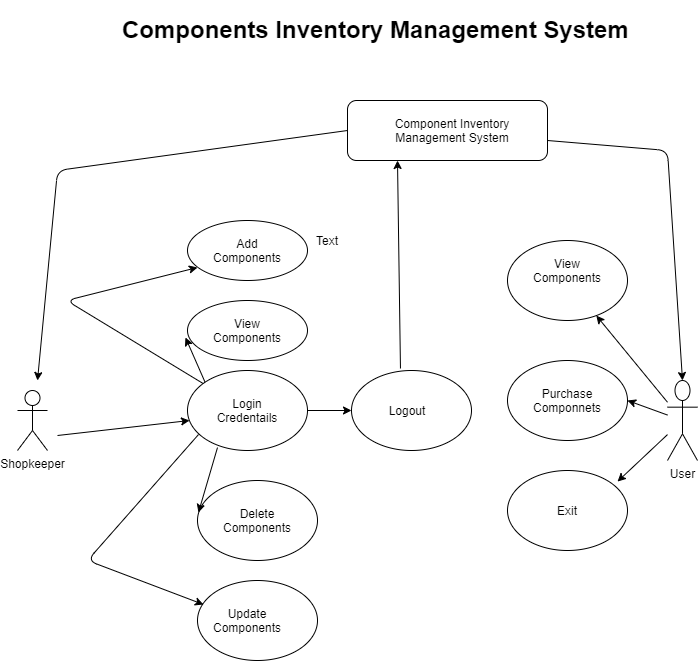

The diagram above was exported from draw.io. Its source (the exported page's mxGraphModel, read from the mxfile embedded in the PNG):
<mxGraphModel dx="868" dy="1562" grid="1" gridSize="10" guides="1" tooltips="1" connect="1" arrows="1" fold="1" page="1" pageScale="1" pageWidth="827" pageHeight="1169" math="0" shadow="0">
  <root>
    <mxCell id="0" />
    <mxCell id="1" parent="0" />
    <mxCell id="Kkkfxj47GN-gcfFd-vVQ-1" value="" style="ellipse;whiteSpace=wrap;html=1;" vertex="1" parent="1">
      <mxGeometry x="250" y="70" width="120" height="60" as="geometry" />
    </mxCell>
    <mxCell id="Kkkfxj47GN-gcfFd-vVQ-2" value="Shopkeeper" style="shape=umlActor;verticalLabelPosition=bottom;verticalAlign=top;html=1;outlineConnect=0;" vertex="1" parent="1">
      <mxGeometry x="80" y="240" width="30" height="60" as="geometry" />
    </mxCell>
    <mxCell id="Kkkfxj47GN-gcfFd-vVQ-3" value="" style="ellipse;whiteSpace=wrap;html=1;" vertex="1" parent="1">
      <mxGeometry x="250" y="150" width="120" height="60" as="geometry" />
    </mxCell>
    <mxCell id="Kkkfxj47GN-gcfFd-vVQ-6" value="View Components" style="text;html=1;strokeColor=none;fillColor=none;align=center;verticalAlign=middle;whiteSpace=wrap;rounded=0;" vertex="1" parent="1">
      <mxGeometry x="270" y="170" width="80" height="20" as="geometry" />
    </mxCell>
    <mxCell id="Kkkfxj47GN-gcfFd-vVQ-7" value="Add Components" style="text;html=1;strokeColor=none;fillColor=none;align=center;verticalAlign=middle;whiteSpace=wrap;rounded=0;" vertex="1" parent="1">
      <mxGeometry x="270" y="90" width="80" height="20" as="geometry" />
    </mxCell>
    <mxCell id="Kkkfxj47GN-gcfFd-vVQ-8" value="" style="ellipse;whiteSpace=wrap;html=1;" vertex="1" parent="1">
      <mxGeometry x="250" y="220" width="120" height="80" as="geometry" />
    </mxCell>
    <mxCell id="Kkkfxj47GN-gcfFd-vVQ-9" value="" style="ellipse;whiteSpace=wrap;html=1;" vertex="1" parent="1">
      <mxGeometry x="260" y="330" width="120" height="80" as="geometry" />
    </mxCell>
    <mxCell id="Kkkfxj47GN-gcfFd-vVQ-10" value="" style="ellipse;whiteSpace=wrap;html=1;" vertex="1" parent="1">
      <mxGeometry x="260" y="430" width="120" height="80" as="geometry" />
    </mxCell>
    <mxCell id="Kkkfxj47GN-gcfFd-vVQ-12" value="Delete Components" style="text;html=1;strokeColor=none;fillColor=none;align=center;verticalAlign=middle;whiteSpace=wrap;rounded=0;" vertex="1" parent="1">
      <mxGeometry x="300" y="360" width="40" height="20" as="geometry" />
    </mxCell>
    <mxCell id="Kkkfxj47GN-gcfFd-vVQ-13" value="Login Credentails" style="text;html=1;strokeColor=none;fillColor=none;align=center;verticalAlign=middle;whiteSpace=wrap;rounded=0;" vertex="1" parent="1">
      <mxGeometry x="270" y="250" width="80" height="20" as="geometry" />
    </mxCell>
    <mxCell id="Kkkfxj47GN-gcfFd-vVQ-14" value="&lt;h1&gt;Components Inventory Management System&lt;/h1&gt;" style="text;html=1;strokeColor=none;fillColor=none;spacing=5;spacingTop=-20;whiteSpace=wrap;overflow=hidden;rounded=0;" vertex="1" parent="1">
      <mxGeometry x="180" y="-140" width="570" height="120" as="geometry" />
    </mxCell>
    <mxCell id="Kkkfxj47GN-gcfFd-vVQ-15" value="Update Components" style="text;html=1;strokeColor=none;fillColor=none;align=center;verticalAlign=middle;whiteSpace=wrap;rounded=0;" vertex="1" parent="1">
      <mxGeometry x="290" y="460" width="40" height="20" as="geometry" />
    </mxCell>
    <mxCell id="Kkkfxj47GN-gcfFd-vVQ-16" value="" style="endArrow=classic;html=1;entryX=0.083;entryY=0.783;entryDx=0;entryDy=0;entryPerimeter=0;" edge="1" parent="1" source="Kkkfxj47GN-gcfFd-vVQ-8" target="Kkkfxj47GN-gcfFd-vVQ-1">
      <mxGeometry width="50" height="50" relative="1" as="geometry">
        <mxPoint x="120" y="260" as="sourcePoint" />
        <mxPoint x="179" y="220" as="targetPoint" />
        <Array as="points">
          <mxPoint x="129" y="150" />
        </Array>
      </mxGeometry>
    </mxCell>
    <mxCell id="Kkkfxj47GN-gcfFd-vVQ-17" value="" style="endArrow=classic;html=1;entryX=-0.017;entryY=0.617;entryDx=0;entryDy=0;entryPerimeter=0;exitX=0;exitY=0;exitDx=0;exitDy=0;" edge="1" parent="1" source="Kkkfxj47GN-gcfFd-vVQ-8" target="Kkkfxj47GN-gcfFd-vVQ-3">
      <mxGeometry width="50" height="50" relative="1" as="geometry">
        <mxPoint x="120" y="270" as="sourcePoint" />
        <mxPoint x="170" y="220" as="targetPoint" />
      </mxGeometry>
    </mxCell>
    <mxCell id="Kkkfxj47GN-gcfFd-vVQ-18" value="" style="endArrow=classic;html=1;entryX=0.017;entryY=0.625;entryDx=0;entryDy=0;entryPerimeter=0;" edge="1" parent="1" target="Kkkfxj47GN-gcfFd-vVQ-8">
      <mxGeometry width="50" height="50" relative="1" as="geometry">
        <mxPoint x="120" y="285" as="sourcePoint" />
        <mxPoint x="250" y="270" as="targetPoint" />
      </mxGeometry>
    </mxCell>
    <mxCell id="Kkkfxj47GN-gcfFd-vVQ-19" value="" style="endArrow=classic;html=1;entryX=0.008;entryY=0.4;entryDx=0;entryDy=0;entryPerimeter=0;exitX=0.25;exitY=0.963;exitDx=0;exitDy=0;exitPerimeter=0;" edge="1" parent="1" source="Kkkfxj47GN-gcfFd-vVQ-8" target="Kkkfxj47GN-gcfFd-vVQ-9">
      <mxGeometry width="50" height="50" relative="1" as="geometry">
        <mxPoint x="120" y="310" as="sourcePoint" />
        <mxPoint x="170" y="260" as="targetPoint" />
      </mxGeometry>
    </mxCell>
    <mxCell id="Kkkfxj47GN-gcfFd-vVQ-20" value="" style="endArrow=classic;html=1;entryX=0.05;entryY=0.3;entryDx=0;entryDy=0;entryPerimeter=0;exitX=0.092;exitY=0.8;exitDx=0;exitDy=0;exitPerimeter=0;" edge="1" parent="1" source="Kkkfxj47GN-gcfFd-vVQ-8" target="Kkkfxj47GN-gcfFd-vVQ-10">
      <mxGeometry width="50" height="50" relative="1" as="geometry">
        <mxPoint x="190" y="330" as="sourcePoint" />
        <mxPoint x="160" y="280" as="targetPoint" />
        <Array as="points">
          <mxPoint x="150" y="410" />
        </Array>
      </mxGeometry>
    </mxCell>
    <mxCell id="Kkkfxj47GN-gcfFd-vVQ-23" value="" style="ellipse;whiteSpace=wrap;html=1;" vertex="1" parent="1">
      <mxGeometry x="414" y="220" width="120" height="80" as="geometry" />
    </mxCell>
    <mxCell id="Kkkfxj47GN-gcfFd-vVQ-24" value="Logout" style="text;html=1;strokeColor=none;fillColor=none;align=center;verticalAlign=middle;whiteSpace=wrap;rounded=0;" vertex="1" parent="1">
      <mxGeometry x="450" y="250" width="40" height="20" as="geometry" />
    </mxCell>
    <mxCell id="Kkkfxj47GN-gcfFd-vVQ-26" value="" style="endArrow=classic;html=1;entryX=0;entryY=0.5;entryDx=0;entryDy=0;" edge="1" parent="1" target="Kkkfxj47GN-gcfFd-vVQ-23">
      <mxGeometry width="50" height="50" relative="1" as="geometry">
        <mxPoint x="370" y="260" as="sourcePoint" />
        <mxPoint x="430" y="240" as="targetPoint" />
      </mxGeometry>
    </mxCell>
    <mxCell id="Kkkfxj47GN-gcfFd-vVQ-27" value="User" style="shape=umlActor;verticalLabelPosition=bottom;verticalAlign=top;html=1;outlineConnect=0;" vertex="1" parent="1">
      <mxGeometry x="730" y="230" width="30" height="80" as="geometry" />
    </mxCell>
    <mxCell id="Kkkfxj47GN-gcfFd-vVQ-51" value="" style="rounded=1;whiteSpace=wrap;html=1;" vertex="1" parent="1">
      <mxGeometry x="410" y="-50" width="200" height="60" as="geometry" />
    </mxCell>
    <mxCell id="Kkkfxj47GN-gcfFd-vVQ-52" value="Text" style="text;html=1;strokeColor=none;fillColor=none;align=center;verticalAlign=middle;whiteSpace=wrap;rounded=0;" vertex="1" parent="1">
      <mxGeometry x="370" y="80" width="40" height="20" as="geometry" />
    </mxCell>
    <mxCell id="Kkkfxj47GN-gcfFd-vVQ-53" value="Component Inventory Management System" style="text;html=1;strokeColor=none;fillColor=none;align=center;verticalAlign=middle;whiteSpace=wrap;rounded=0;" vertex="1" parent="1">
      <mxGeometry x="450" y="-30" width="130" height="20" as="geometry" />
    </mxCell>
    <mxCell id="Kkkfxj47GN-gcfFd-vVQ-55" value="" style="ellipse;whiteSpace=wrap;html=1;" vertex="1" parent="1">
      <mxGeometry x="570" y="90" width="120" height="80" as="geometry" />
    </mxCell>
    <mxCell id="Kkkfxj47GN-gcfFd-vVQ-56" value="" style="ellipse;whiteSpace=wrap;html=1;" vertex="1" parent="1">
      <mxGeometry x="570" y="210" width="120" height="80" as="geometry" />
    </mxCell>
    <mxCell id="Kkkfxj47GN-gcfFd-vVQ-57" value="" style="ellipse;whiteSpace=wrap;html=1;" vertex="1" parent="1">
      <mxGeometry x="570" y="320" width="120" height="80" as="geometry" />
    </mxCell>
    <mxCell id="Kkkfxj47GN-gcfFd-vVQ-58" value="View Components" style="text;html=1;strokeColor=none;fillColor=none;align=center;verticalAlign=middle;whiteSpace=wrap;rounded=0;" vertex="1" parent="1">
      <mxGeometry x="610" y="110" width="40" height="20" as="geometry" />
    </mxCell>
    <mxCell id="Kkkfxj47GN-gcfFd-vVQ-60" value="Purchase Componnets" style="text;html=1;strokeColor=none;fillColor=none;align=center;verticalAlign=middle;whiteSpace=wrap;rounded=0;" vertex="1" parent="1">
      <mxGeometry x="610" y="240" width="40" height="20" as="geometry" />
    </mxCell>
    <mxCell id="Kkkfxj47GN-gcfFd-vVQ-61" value="Exit" style="text;html=1;strokeColor=none;fillColor=none;align=center;verticalAlign=middle;whiteSpace=wrap;rounded=0;" vertex="1" parent="1">
      <mxGeometry x="610" y="350" width="40" height="20" as="geometry" />
    </mxCell>
    <mxCell id="Kkkfxj47GN-gcfFd-vVQ-62" value="" style="endArrow=classic;html=1;entryX=1;entryY=0.5;entryDx=0;entryDy=0;" edge="1" parent="1" source="Kkkfxj47GN-gcfFd-vVQ-27" target="Kkkfxj47GN-gcfFd-vVQ-56">
      <mxGeometry width="50" height="50" relative="1" as="geometry">
        <mxPoint x="720" y="250" as="sourcePoint" />
        <mxPoint x="790" y="180" as="targetPoint" />
      </mxGeometry>
    </mxCell>
    <mxCell id="Kkkfxj47GN-gcfFd-vVQ-63" value="" style="endArrow=classic;html=1;exitX=0.408;exitY=-0.025;exitDx=0;exitDy=0;exitPerimeter=0;entryX=0.25;entryY=1;entryDx=0;entryDy=0;" edge="1" parent="1" source="Kkkfxj47GN-gcfFd-vVQ-23" target="Kkkfxj47GN-gcfFd-vVQ-51">
      <mxGeometry width="50" height="50" relative="1" as="geometry">
        <mxPoint x="445" y="205" as="sourcePoint" />
        <mxPoint x="495" y="155" as="targetPoint" />
      </mxGeometry>
    </mxCell>
    <mxCell id="Kkkfxj47GN-gcfFd-vVQ-64" value="" style="endArrow=classic;html=1;exitX=0;exitY=0.5;exitDx=0;exitDy=0;" edge="1" parent="1" source="Kkkfxj47GN-gcfFd-vVQ-51">
      <mxGeometry width="50" height="50" relative="1" as="geometry">
        <mxPoint x="250" y="20" as="sourcePoint" />
        <mxPoint x="100" y="230" as="targetPoint" />
        <Array as="points">
          <mxPoint x="120" y="20" />
        </Array>
      </mxGeometry>
    </mxCell>
    <mxCell id="Kkkfxj47GN-gcfFd-vVQ-65" value="" style="endArrow=classic;html=1;entryX=0.917;entryY=0.138;entryDx=0;entryDy=0;entryPerimeter=0;" edge="1" parent="1" source="Kkkfxj47GN-gcfFd-vVQ-27" target="Kkkfxj47GN-gcfFd-vVQ-57">
      <mxGeometry width="50" height="50" relative="1" as="geometry">
        <mxPoint x="710" y="300" as="sourcePoint" />
        <mxPoint x="760" y="250" as="targetPoint" />
      </mxGeometry>
    </mxCell>
    <mxCell id="Kkkfxj47GN-gcfFd-vVQ-66" value="" style="endArrow=classic;html=1;" edge="1" parent="1" source="Kkkfxj47GN-gcfFd-vVQ-27" target="Kkkfxj47GN-gcfFd-vVQ-55">
      <mxGeometry width="50" height="50" relative="1" as="geometry">
        <mxPoint x="720" y="240" as="sourcePoint" />
        <mxPoint x="770" y="190" as="targetPoint" />
      </mxGeometry>
    </mxCell>
    <mxCell id="Kkkfxj47GN-gcfFd-vVQ-67" value="" style="endArrow=classic;html=1;entryX=0.5;entryY=0;entryDx=0;entryDy=0;entryPerimeter=0;" edge="1" parent="1" target="Kkkfxj47GN-gcfFd-vVQ-27">
      <mxGeometry width="50" height="50" relative="1" as="geometry">
        <mxPoint x="610" y="-10" as="sourcePoint" />
        <mxPoint x="660" y="-60" as="targetPoint" />
        <Array as="points">
          <mxPoint x="730" />
        </Array>
      </mxGeometry>
    </mxCell>
  </root>
</mxGraphModel>